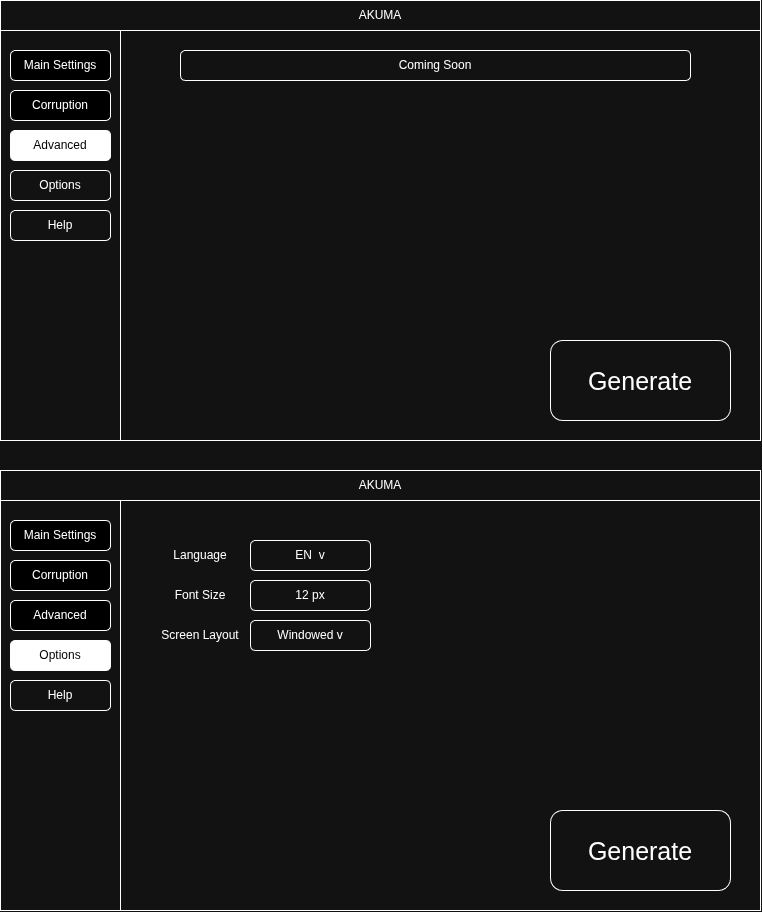

The diagram above was exported from draw.io. Its source (the exported page's mxGraphModel, read from the mxfile embedded in the PNG):
<mxGraphModel dx="975" dy="579" grid="1" gridSize="10" guides="1" tooltips="1" connect="1" arrows="1" fold="1" page="1" pageScale="1" pageWidth="850" pageHeight="1100" math="0" shadow="0">
  <root>
    <mxCell id="0" />
    <mxCell id="1" parent="0" />
    <mxCell id="Dc-iNoif7F13KtNplR0Q-2" parent="1" style="rounded=0;whiteSpace=wrap;html=1;" value="" vertex="1">
      <mxGeometry height="440" width="760" x="20" y="10" as="geometry" />
    </mxCell>
    <mxCell id="Dc-iNoif7F13KtNplR0Q-3" parent="1" style="rounded=0;whiteSpace=wrap;html=1;" value="AKUMA" vertex="1">
      <mxGeometry height="30" width="760" x="20" y="10" as="geometry" />
    </mxCell>
    <mxCell id="Dc-iNoif7F13KtNplR0Q-4" parent="1" style="rounded=0;whiteSpace=wrap;html=1;" value="" vertex="1">
      <mxGeometry height="410" width="120" x="20" y="40" as="geometry" />
    </mxCell>
    <mxCell id="Dc-iNoif7F13KtNplR0Q-5" parent="1" style="rounded=1;whiteSpace=wrap;html=1;fillColor=#000000;" value="&lt;font style=&quot;color: rgb(255, 255, 255);&quot;&gt;Main Settings&lt;/font&gt;" vertex="1">
      <mxGeometry height="30" width="100" x="30" y="60" as="geometry" />
    </mxCell>
    <mxCell id="Dc-iNoif7F13KtNplR0Q-6" parent="1" style="rounded=1;whiteSpace=wrap;html=1;fillColor=#000000;" value="&lt;font style=&quot;color: rgb(255, 255, 255);&quot;&gt;Corruption&lt;/font&gt;" vertex="1">
      <mxGeometry height="30" width="100" x="30" y="100" as="geometry" />
    </mxCell>
    <mxCell id="Dc-iNoif7F13KtNplR0Q-7" parent="1" style="rounded=1;whiteSpace=wrap;html=1;fillColor=#FFFFFF;" value="&lt;font style=&quot;color: rgb(0, 0, 0);&quot;&gt;Advanced&lt;/font&gt;" vertex="1">
      <mxGeometry height="30" width="100" x="30" y="140" as="geometry" />
    </mxCell>
    <mxCell id="Dc-iNoif7F13KtNplR0Q-8" parent="1" style="rounded=1;whiteSpace=wrap;html=1;" value="Options" vertex="1">
      <mxGeometry height="30" width="100" x="30" y="180" as="geometry" />
    </mxCell>
    <mxCell id="Dc-iNoif7F13KtNplR0Q-9" parent="1" style="rounded=1;whiteSpace=wrap;html=1;" value="Help" vertex="1">
      <mxGeometry height="30" width="100" x="30" y="220" as="geometry" />
    </mxCell>
    <mxCell id="Dc-iNoif7F13KtNplR0Q-31" parent="1" style="rounded=1;whiteSpace=wrap;html=1;" value="&lt;font style=&quot;font-size: 25px;&quot;&gt;Generate&lt;/font&gt;" vertex="1">
      <mxGeometry height="80" width="180" x="570" y="350" as="geometry" />
    </mxCell>
    <mxCell id="Dc-iNoif7F13KtNplR0Q-126" parent="1" style="rounded=1;whiteSpace=wrap;html=1;" value="Coming Soon" vertex="1">
      <mxGeometry height="30" width="510" x="200" y="60" as="geometry" />
    </mxCell>
    <mxCell id="Dc-iNoif7F13KtNplR0Q-127" parent="1" style="rounded=0;whiteSpace=wrap;html=1;" value="" vertex="1">
      <mxGeometry height="440" width="760" x="20" y="480" as="geometry" />
    </mxCell>
    <mxCell id="Dc-iNoif7F13KtNplR0Q-128" parent="1" style="rounded=0;whiteSpace=wrap;html=1;" value="AKUMA" vertex="1">
      <mxGeometry height="30" width="760" x="20" y="480" as="geometry" />
    </mxCell>
    <mxCell id="Dc-iNoif7F13KtNplR0Q-129" parent="1" style="rounded=0;whiteSpace=wrap;html=1;" value="" vertex="1">
      <mxGeometry height="410" width="120" x="20" y="510" as="geometry" />
    </mxCell>
    <mxCell id="Dc-iNoif7F13KtNplR0Q-130" parent="1" style="rounded=1;whiteSpace=wrap;html=1;fillColor=#000000;" value="&lt;font style=&quot;color: rgb(255, 255, 255);&quot;&gt;Main Settings&lt;/font&gt;" vertex="1">
      <mxGeometry height="30" width="100" x="30" y="530" as="geometry" />
    </mxCell>
    <mxCell id="Dc-iNoif7F13KtNplR0Q-131" parent="1" style="rounded=1;whiteSpace=wrap;html=1;fillColor=#000000;" value="&lt;font style=&quot;color: rgb(255, 255, 255);&quot;&gt;Corruption&lt;/font&gt;" vertex="1">
      <mxGeometry height="30" width="100" x="30" y="570" as="geometry" />
    </mxCell>
    <mxCell id="Dc-iNoif7F13KtNplR0Q-132" parent="1" style="rounded=1;whiteSpace=wrap;html=1;fillColor=#000000;" value="&lt;font style=&quot;color: rgb(255, 255, 255);&quot;&gt;Advanced&lt;/font&gt;" vertex="1">
      <mxGeometry height="30" width="100" x="30" y="610" as="geometry" />
    </mxCell>
    <mxCell id="Dc-iNoif7F13KtNplR0Q-133" parent="1" style="rounded=1;whiteSpace=wrap;html=1;fillColor=#FFFFFF;" value="&lt;font style=&quot;color: rgb(0, 0, 0);&quot;&gt;Options&lt;/font&gt;" vertex="1">
      <mxGeometry height="30" width="100" x="30" y="650" as="geometry" />
    </mxCell>
    <mxCell id="Dc-iNoif7F13KtNplR0Q-134" parent="1" style="rounded=1;whiteSpace=wrap;html=1;" value="Help" vertex="1">
      <mxGeometry height="30" width="100" x="30" y="690" as="geometry" />
    </mxCell>
    <mxCell id="Dc-iNoif7F13KtNplR0Q-135" parent="1" style="rounded=1;whiteSpace=wrap;html=1;" value="&lt;font style=&quot;font-size: 25px;&quot;&gt;Generate&lt;/font&gt;" vertex="1">
      <mxGeometry height="80" width="180" x="570" y="820" as="geometry" />
    </mxCell>
    <mxCell id="Dc-iNoif7F13KtNplR0Q-137" parent="1" style="text;html=1;whiteSpace=wrap;strokeColor=none;fillColor=none;align=center;verticalAlign=middle;rounded=0;autosize=1;resizable=0;" value="Language" vertex="1">
      <mxGeometry height="30" width="80" x="180" y="550" as="geometry" />
    </mxCell>
    <mxCell id="Dc-iNoif7F13KtNplR0Q-138" parent="1" style="rounded=1;whiteSpace=wrap;html=1;" value="EN&amp;nbsp; v" vertex="1">
      <mxGeometry height="30" width="120" x="270" y="550" as="geometry" />
    </mxCell>
    <mxCell id="Dc-iNoif7F13KtNplR0Q-139" parent="1" style="text;html=1;whiteSpace=wrap;strokeColor=none;fillColor=none;align=center;verticalAlign=middle;rounded=0;autosize=1;resizable=0;" value="Font Size" vertex="1">
      <mxGeometry height="30" width="70" x="185" y="590" as="geometry" />
    </mxCell>
    <mxCell id="Dc-iNoif7F13KtNplR0Q-140" parent="1" style="rounded=1;whiteSpace=wrap;html=1;" value="12 px" vertex="1">
      <mxGeometry height="30" width="120" x="270" y="590" as="geometry" />
    </mxCell>
    <mxCell id="Dc-iNoif7F13KtNplR0Q-141" parent="1" style="text;html=1;whiteSpace=wrap;strokeColor=none;fillColor=none;align=center;verticalAlign=middle;rounded=0;autosize=1;resizable=0;" value="Screen Layout" vertex="1">
      <mxGeometry height="30" width="100" x="170" y="630" as="geometry" />
    </mxCell>
    <mxCell id="Dc-iNoif7F13KtNplR0Q-142" parent="1" style="rounded=1;whiteSpace=wrap;html=1;" value="Windowed v" vertex="1">
      <mxGeometry height="30" width="120" x="270" y="630" as="geometry" />
    </mxCell>
  </root>
</mxGraphModel>